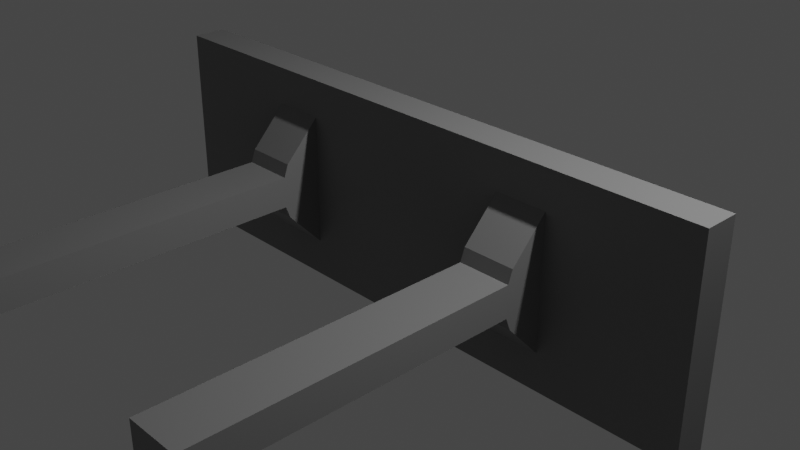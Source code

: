 # Source: floodlight.blend  (saved by Blender 3.4.6; exported with 4.5.12 LTS)
import bpy
from mathutils import Matrix  # noqa: F401  (used for matrix-valued properties, if any)

bpy.ops.wm.read_factory_settings(use_empty=True)
scene = bpy.context.scene
scene.name = 'Scene'

# ---- collections
col_collection = bpy.data.collections.new('Collection'); scene.collection.children.link(col_collection)

# ---- materials (node trees are filled in below, after node groups)
mat_dark_grey = bpy.data.materials.new('Dark Grey')
mat_dark_grey.use_transparent_shadow = False
mat_light = bpy.data.materials.new('Light')
mat_light.use_transparent_shadow = False

# ---- material node trees
mat_dark_grey.use_nodes = True; mat_dark_grey.node_tree.nodes.clear()
_N = mat_dark_grey.node_tree.nodes; _L = mat_dark_grey.node_tree.links
n0 = _N.new('ShaderNodeBsdfPrincipled'); n0.name = 'Principled BSDF'; n0.location = (10, 300)
n0.distribution = 'GGX'
n0.subsurface_method = 'RANDOM_WALK_SKIN'
n0.inputs[0].default_value = (0.2119, 0.2119, 0.2119, 1.0)
n0.inputs[3].default_value = 1.45
n0.inputs[27].default_value = (0.0, 0.0, 0.0, 1.0)
n0.inputs[28].default_value = 1.0
n1 = _N.new('ShaderNodeOutputMaterial'); n1.name = 'Material Output'; n1.location = (300, 300)
_L.new(n0.outputs[0], n1.inputs[0])
n1.is_active_output = True
mat_light.use_nodes = True; mat_light.node_tree.nodes.clear()
_N = mat_light.node_tree.nodes; _L = mat_light.node_tree.links
n0 = _N.new('ShaderNodeBsdfPrincipled'); n0.name = 'Principled BSDF'; n0.location = (10, 300)
n0.distribution = 'GGX'
n0.subsurface_method = 'RANDOM_WALK_SKIN'
n0.inputs[0].default_value = (0.4609, 0.6692, 0.7037, 1.0)
n0.inputs[2].default_value = 0.0
n0.inputs[3].default_value = 1.45
n0.inputs[13].default_value = 0.0
n0.inputs[27].default_value = (0.117, 0.9122, 1.0, 1.0)
n0.inputs[28].default_value = 7.0
n1 = _N.new('ShaderNodeOutputMaterial'); n1.name = 'Material Output'; n1.location = (300, 300)
_L.new(n0.outputs[0], n1.inputs[0])
n1.is_active_output = True

# ---- world
world_world = bpy.data.worlds.new('World'); scene.world = world_world
world_world.use_nodes = True; world_world.node_tree.nodes.clear()
_N = world_world.node_tree.nodes; _L = world_world.node_tree.links
n0 = _N.new('ShaderNodeOutputWorld'); n0.name = 'World Output'; n0.location = (300, 300)
n1 = _N.new('ShaderNodeBackground'); n1.name = 'Background'; n1.location = (10, 300)
n1.inputs[0].default_value = (0.05088, 0.05088, 0.05088, 1.0)
_L.new(n1.outputs[0], n0.inputs[0])
n0.is_active_output = True
world_world.color = (0.05088, 0.05088, 0.05088)
world_world.use_sun_shadow = False
world_world.sun_shadow_jitter_overblur = 0.0

# ---- cameras
cam_camera = bpy.data.cameras.new('Camera')
cam_camera.clip_end = 100.0
cam_camera.ortho_scale = 7.314

# ---- lights
light_light = bpy.data.lights.new('Light', 'POINT')
light_light.transmission_factor = 0.0
light_light.energy = 1000.0
light_light.shadow_soft_size = 0.1
light_light.shadow_maximum_resolution = 0.006
light_light.use_absolute_resolution = True

# ---- meshes
me_cube_008 = bpy.data.meshes.new('Cube.008')
me_cube_008.from_pydata([(-3.457, 0.0001454, -1.151), (-3.457, 0.0001454, 1.151), (-3.457, 0.3775, -1.151), (-3.457, 0.3775, 1.151), (3.457, 0.0001454, -1.151), (3.457, 0.0001454, 1.151), (3.457, 0.3775, -1.151), (3.457, 0.3775, 1.151), (-3.293, 0.3775, 1.004), (-3.293, 0.3775, -1.004), (3.293, 0.3775, -1.004), (3.293, 0.3775, 1.004), (-3.293, 0.3775, 0.6169), (-3.293, 0.3775, 0.5301), (-3.293, 0.3775, 0.04338), (-3.293, 0.3775, -0.04338), (-3.293, 0.3775, -0.5301), (-3.293, 0.3775, -0.6169), (1.929, 0.3775, -1.004), (1.835, 0.3775, -1.004), (0.04705, 0.3775, -1.004), (-0.04704, 0.3775, -1.004), (-1.835, 0.3775, -1.004), (-1.929, 0.3775, -1.004), (-1.929, 0.3775, 1.004), (-1.835, 0.3775, 1.004), (-0.04704, 0.3775, 1.004), (0.04705, 0.3775, 1.004), (1.835, 0.3775, 1.004), (1.929, 0.3775, 1.004), (3.293, 0.3775, 0.6169), (3.293, 0.3775, 0.5301), (3.293, 0.3775, 0.04338), (3.293, 0.3775, -0.04338), (3.293, 0.3775, -0.5301), (3.293, 0.3775, -0.6169), (-1.929, 0.3775, -0.6169), (-1.835, 0.3775, -0.6169), (-0.04704, 0.3775, -0.6169), (0.04705, 0.3775, -0.6169), (1.835, 0.3775, -0.6169), (1.929, 0.3775, -0.6169), (-1.929, 0.3775, -0.5301), (-1.835, 0.3775, -0.5301), (-0.04704, 0.3775, -0.5301), (0.04705, 0.3775, -0.5301), (1.835, 0.3775, -0.5301), (1.929, 0.3775, -0.5301), (-1.929, 0.3775, -0.04338), (-1.835, 0.3775, -0.04338), (-0.04704, 0.3775, -0.04338), (0.04705, 0.3775, -0.04338), (1.835, 0.3775, -0.04338), (1.929, 0.3775, -0.04338), (-1.929, 0.3775, 0.04338), (-1.835, 0.3775, 0.04338), (-0.04704, 0.3775, 0.04338), (0.04705, 0.3775, 0.04338), (1.835, 0.3775, 0.04338), (1.929, 0.3775, 0.04338), (-1.929, 0.3775, 0.5301), (-1.835, 0.3775, 0.5301), (-0.04704, 0.3775, 0.5301), (0.04705, 0.3775, 0.5301), (1.835, 0.3775, 0.5301), (1.929, 0.3775, 0.5301), (-1.929, 0.3775, 0.6169), (-1.835, 0.3775, 0.6169), (-0.04704, 0.3775, 0.6169), (0.04705, 0.3775, 0.6169), (1.835, 0.3775, 0.6169), (1.929, 0.3775, 0.6169), (-3.293, 0.4631, -0.6169), (-3.293, 0.4631, -1.004), (-1.929, 0.4631, -1.004), (1.929, 0.4631, 1.004), (3.293, 0.4631, 1.004), (3.293, 0.4631, -0.6169), (3.293, 0.4631, -1.004), (-3.293, 0.4631, 1.004), (-3.293, 0.4631, 0.6169), (-3.293, 0.4631, 0.5301), (-3.293, 0.4631, 0.04338), (-3.293, 0.4631, -0.04338), (-3.293, 0.4631, -0.5301), (1.929, 0.4631, -1.004), (1.835, 0.4631, -1.004), (0.04705, 0.4631, -1.004), (-0.04704, 0.4631, -1.004), (-1.835, 0.4631, -1.004), (-1.929, 0.4631, 1.004), (-1.835, 0.4631, 1.004), (-0.04704, 0.4631, 1.004), (0.04705, 0.4631, 1.004), (1.835, 0.4631, 1.004), (3.293, 0.4631, 0.6169), (3.293, 0.4631, 0.5301), (3.293, 0.4631, 0.04338), (3.293, 0.4631, -0.04338), (3.293, 0.4631, -0.5301), (1.929, 0.4631, -0.6169), (-1.929, 0.4631, -0.6169), (-1.835, 0.4631, -0.6169), (-0.04704, 0.4631, -0.6169), (0.04705, 0.4631, -0.6169), (1.835, 0.4631, -0.6169), (1.929, 0.4631, -0.5301), (-1.929, 0.4631, -0.5301), (-1.835, 0.4631, -0.5301), (-0.04704, 0.4631, -0.5301), (0.04705, 0.4631, -0.5301), (1.835, 0.4631, -0.5301), (1.929, 0.4631, -0.04338), (-1.929, 0.4631, -0.04338), (-1.835, 0.4631, -0.04338), (-0.04704, 0.4631, -0.04338), (0.04705, 0.4631, -0.04338), (1.835, 0.4631, -0.04338), (1.929, 0.4631, 0.04338), (-1.929, 0.4631, 0.04338), (-1.835, 0.4631, 0.04338), (-0.04704, 0.4631, 0.04338), (0.04705, 0.4631, 0.04338), (1.835, 0.4631, 0.04338), (1.929, 0.4631, 0.5301), (-1.929, 0.4631, 0.5301), (-1.835, 0.4631, 0.5301), (-0.04704, 0.4631, 0.5301), (0.04705, 0.4631, 0.5301), (1.835, 0.4631, 0.5301), (1.929, 0.4631, 0.6169), (-1.929, 0.4631, 0.6169), (-1.835, 0.4631, 0.6169), (-0.04704, 0.4631, 0.6169), (0.04705, 0.4631, 0.6169), (1.835, 0.4631, 0.6169), (-1.865, 0.0001454, -0.7322), (-1.865, 0.0001454, 0.7322), (1.865, 0.0001454, 0.7322), (1.865, 0.0001454, -0.7322), (-1.288, 0.0001454, -0.7322), (1.288, 0.0001454, -0.7322), (1.288, 0.0001454, 0.7322), (-1.288, 0.0001454, 0.7322), (-1.865, -0.3999, -0.3104), (-1.865, -0.3999, 0.3104), (1.865, -0.3999, 0.3104), (1.865, -0.3999, -0.3104), (1.288, -0.3999, -0.3104), (-1.288, -0.3999, 0.3104), (-1.288, -0.3999, -0.3104), (1.288, -0.3999, 0.3104), (-1.865, -0.4518, -0.1725), (-1.865, -0.4518, 0.1725), (1.865, -0.4518, 0.1725), (1.865, -0.4518, -0.1725), (1.288, -0.4518, -0.1725), (-1.288, -0.4518, 0.1725), (-1.288, -0.4518, -0.1725), (1.288, -0.4518, 0.1725), (-1.865, -3.871, -0.1725), (-1.865, -3.871, 0.1725), (1.865, -3.871, 0.1725), (1.865, -3.871, -0.1725), (1.288, -3.871, -0.1725), (-1.288, -3.871, 0.1725), (-1.288, -3.871, -0.1725), (1.288, -3.871, 0.1725)], [], [(0, 1, 3, 2), (6, 2, 9, 23, 22, 21, 20, 19, 18, 10), (6, 7, 5, 4), (5, 1, 137, 143, 142, 138), (2, 6, 4, 0), (7, 3, 1, 5), (25, 26, 92, 91), (3, 7, 11, 29, 28, 27, 26, 25, 24, 8), (2, 3, 8, 12, 13, 14, 15, 16, 17, 9), (7, 6, 10, 35, 34, 33, 32, 31, 30, 11), (36, 23, 74, 101), (41, 47, 34, 35), (62, 56, 121, 127), (53, 59, 32, 33), (15, 48, 113, 83), (65, 71, 30, 31), (55, 61, 126, 120), (23, 36, 37, 22), (8, 24, 90, 79), (21, 38, 39, 20), (53, 33, 98, 112), (19, 40, 41, 18), (17, 16, 42, 36), (36, 42, 43, 37), (37, 43, 44, 38), (38, 44, 45, 39), (39, 45, 46, 40), (40, 46, 47, 41), (70, 69, 134, 135), (42, 48, 49, 43), (60, 54, 119, 125), (44, 50, 51, 45), (21, 22, 89, 88), (46, 52, 53, 47), (15, 14, 54, 48), (48, 54, 55, 49), (49, 55, 56, 50), (50, 56, 57, 51), (51, 57, 58, 52), (52, 58, 59, 53), (46, 45, 110, 111), (54, 60, 61, 55), (68, 67, 132, 133), (56, 62, 63, 57), (19, 20, 87, 86), (58, 64, 65, 59), (13, 12, 66, 60), (60, 66, 67, 61), (61, 67, 68, 62), (62, 68, 69, 63), (63, 69, 70, 64), (64, 70, 71, 65), (44, 43, 108, 109), (66, 24, 25, 67), (66, 12, 80, 131), (68, 26, 27, 69), (30, 71, 130, 95), (70, 28, 29, 71), (130, 75, 76, 95), (85, 100, 77, 78), (106, 112, 98, 99), (118, 124, 96, 97), (73, 72, 101, 74), (89, 102, 103, 88), (87, 104, 105, 86), (84, 83, 113, 107), (108, 114, 115, 109), (110, 116, 117, 111), (82, 81, 125, 119), (120, 126, 127, 121), (122, 128, 129, 123), (80, 79, 90, 131), (132, 91, 92, 133), (134, 93, 94, 135), (57, 63, 128, 122), (22, 37, 102, 89), (49, 50, 115, 114), (64, 58, 123, 129), (38, 21, 88, 103), (27, 28, 94, 93), (59, 65, 124, 118), (20, 39, 104, 87), (51, 52, 117, 116), (40, 19, 86, 105), (11, 30, 95, 76), (9, 17, 72, 73), (18, 41, 100, 85), (32, 59, 118, 97), (23, 9, 73, 74), (54, 14, 82, 119), (31, 32, 97, 96), (29, 11, 76, 75), (35, 10, 78, 77), (56, 55, 120, 121), (33, 34, 99, 98), (24, 66, 131, 90), (58, 57, 122, 123), (41, 35, 77, 100), (67, 25, 91, 132), (17, 36, 101, 72), (26, 68, 133, 92), (48, 42, 107, 113), (65, 31, 96, 124), (12, 8, 79, 80), (69, 27, 93, 134), (43, 49, 114, 108), (13, 60, 125, 81), (37, 38, 103, 102), (28, 70, 135, 94), (50, 44, 109, 115), (14, 13, 81, 82), (71, 29, 75, 130), (45, 51, 116, 110), (61, 62, 127, 126), (39, 40, 105, 104), (52, 46, 111, 117), (16, 15, 83, 84), (47, 53, 112, 106), (63, 64, 129, 128), (34, 47, 106, 99), (42, 16, 84, 107), (10, 18, 85, 78), (142, 141, 148, 151), (4, 5, 138, 139), (1, 0, 136, 137), (0, 4, 139, 141, 140, 136), (143, 137, 145, 149), (141, 142, 143, 140), (150, 149, 157, 158), (145, 144, 152, 153), (139, 138, 146, 147), (138, 142, 151, 146), (136, 140, 150, 144), (140, 143, 149, 150), (141, 139, 147, 148), (137, 136, 144, 145), (154, 159, 167, 162), (158, 157, 165, 166), (146, 151, 159, 154), (149, 145, 153, 157), (147, 146, 154, 155), (151, 148, 156, 159), (144, 150, 158, 152), (148, 147, 155, 156), (166, 165, 161, 160), (163, 162, 167, 164), (157, 153, 161, 165), (155, 154, 162, 163), (159, 156, 164, 167), (152, 158, 166, 160), (156, 155, 163, 164), (153, 152, 160, 161)])
me_cube_008.polygons.foreach_set('material_index', [0, 0, 0, 0, 0, 0, 1, 0, 0, 0, 1, 0, 1, 0, 1, 0, 1, 0, 1, 0, 1, 0, 0, 0, 0, 0, 0, 0, 1, 0, 1, 0, 1, 0, 0, 0, 0, 0, 0, 0, 1, 0, 1, 0, 1, 0, 0, 0, 0, 0, 0, 0, 1, 0, 1, 0, 1, 0, 1, 1, 1, 1, 1, 1, 1, 1, 1, 1, 1, 1, 1, 1, 1, 1, 1, 1, 1, 1, 1, 1, 1, 1, 1, 1, 1, 1, 1, 1, 1, 1, 1, 1, 1, 1, 1, 1, 1, 1, 1, 1, 1, 1, 1, 1, 1, 1, 1, 1, 1, 1, 1, 1, 1, 1, 1, 1, 1, 1, 1, 1, 1, 1, 0, 0, 0, 0, 0, 0, 0, 0, 0, 0, 0, 0, 0, 0, 0, 0, 0, 0, 0, 0, 0, 0, 0, 0, 0, 0, 0, 0, 0, 0])
_uv = me_cube_008.uv_layers.new(name='UVMap')
_uv.uv.foreach_set('vector', [0.375, 0.0, 0.625, 0.0, 0.625, 0.25, 0.375, 0.25, 0.375, 0.5, 0.125, 0.5, 0.125, 0.5, 0.1607, 0.5, 0.1964, 0.5, 0.2321, 0.5, 0.2679, 0.5, 0.3036, 0.5, 0.3393, 0.5, 0.375, 0.5, 0.375, 0.5, 0.625, 0.5, 0.625, 0.75, 0.375, 0.75, 0.625, 0.75, 0.875, 0.75, 0.875, 0.75, 0.7917, 0.75, 0.7083, 0.75, 0.625, 0.75, 0.125, 0.5, 0.375, 0.5, 0.375, 0.75, 0.125, 0.75, 0.625, 0.5, 0.875, 0.5, 0.875, 0.75, 0.625, 0.75, 0.8036, 0.5, 0.7679, 0.5, 0.7679, 0.5, 0.8036, 0.5, 0.875, 0.5, 0.625, 0.5, 0.625, 0.5, 0.6607, 0.5, 0.6964, 0.5, 0.7321, 0.5, 0.7679, 0.5, 0.8036, 0.5, 0.8393, 0.5, 0.875, 0.5, 0.375, 0.25, 0.625, 0.25, 0.625, 0.25, 0.5893, 0.25, 0.5536, 0.25, 0.5179, 0.25, 0.4821, 0.25, 0.4464, 0.25, 0.4107, 0.25, 0.375, 0.25, 0.625, 0.5, 0.375, 0.5, 0.375, 0.5, 0.4107, 0.5, 0.4464, 0.5, 0.4821, 0.5, 0.5179, 0.5, 0.5536, 0.5, 0.5893, 0.5, 0.625, 0.5, 0.4107, 0.2857, 0.375, 0.2857, 0.375, 0.2857, 0.4107, 0.2857, 0.4107, 0.4643, 0.4464, 0.4643, 0.4464, 0.5, 0.4107, 0.5, 0.5536, 0.3571, 0.5179, 0.3571, 0.5179, 0.3571, 0.5536, 0.3571, 0.4821, 0.4643, 0.5179, 0.4643, 0.5179, 0.5, 0.4821, 0.5, 0.4821, 0.25, 0.4821, 0.2857, 0.4821, 0.2857, 0.4821, 0.25, 0.5536, 0.4643, 0.5893, 0.4643, 0.5893, 0.5, 0.5536, 0.5, 0.5179, 0.3214, 0.5536, 0.3214, 0.5536, 0.3214, 0.5179, 0.3214, 0.375, 0.2857, 0.4107, 0.2857, 0.4107, 0.3214, 0.375, 0.3214, 0.875, 0.5, 0.8393, 0.5, 0.8393, 0.5, 0.875, 0.5, 0.375, 0.3571, 0.4107, 0.3571, 0.4107, 0.3929, 0.375, 0.3929, 0.4821, 0.4643, 0.4821, 0.5, 0.4821, 0.5, 0.4821, 0.4643, 0.375, 0.4286, 0.4107, 0.4286, 0.4107, 0.4643, 0.375, 0.4643, 0.4107, 0.25, 0.4464, 0.25, 0.4464, 0.2857, 0.4107, 0.2857, 0.4107, 0.2857, 0.4464, 0.2857, 0.4464, 0.3214, 0.4107, 0.3214, 0.4107, 0.3214, 0.4464, 0.3214, 0.4464, 0.3571, 0.4107, 0.3571, 0.4107, 0.3571, 0.4464, 0.3571, 0.4464, 0.3929, 0.4107, 0.3929, 0.4107, 0.3929, 0.4464, 0.3929, 0.4464, 0.4286, 0.4107, 0.4286, 0.4107, 0.4286, 0.4464, 0.4286, 0.4464, 0.4643, 0.4107, 0.4643, 0.5893, 0.4286, 0.5893, 0.3929, 0.5893, 0.3929, 0.5893, 0.4286, 0.4464, 0.2857, 0.4821, 0.2857, 0.4821, 0.3214, 0.4464, 0.3214, 0.5536, 0.2857, 0.5179, 0.2857, 0.5179, 0.2857, 0.5536, 0.2857, 0.4464, 0.3571, 0.4821, 0.3571, 0.4821, 0.3929, 0.4464, 0.3929, 0.2321, 0.5, 0.1964, 0.5, 0.1964, 0.5, 0.2321, 0.5, 0.4464, 0.4286, 0.4821, 0.4286, 0.4821, 0.4643, 0.4464, 0.4643, 0.4821, 0.25, 0.5179, 0.25, 0.5179, 0.2857, 0.4821, 0.2857, 0.4821, 0.2857, 0.5179, 0.2857, 0.5179, 0.3214, 0.4821, 0.3214, 0.4821, 0.3214, 0.5179, 0.3214, 0.5179, 0.3571, 0.4821, 0.3571, 0.4821, 0.3571, 0.5179, 0.3571, 0.5179, 0.3929, 0.4821, 0.3929, 0.4821, 0.3929, 0.5179, 0.3929, 0.5179, 0.4286, 0.4821, 0.4286, 0.4821, 0.4286, 0.5179, 0.4286, 0.5179, 0.4643, 0.4821, 0.4643, 0.4464, 0.4286, 0.4464, 0.3929, 0.4464, 0.3929, 0.4464, 0.4286, 0.5179, 0.2857, 0.5536, 0.2857, 0.5536, 0.3214, 0.5179, 0.3214, 0.5893, 0.3571, 0.5893, 0.3214, 0.5893, 0.3214, 0.5893, 0.3571, 0.5179, 0.3571, 0.5536, 0.3571, 0.5536, 0.3929, 0.5179, 0.3929, 0.3036, 0.5, 0.2679, 0.5, 0.2679, 0.5, 0.3036, 0.5, 0.5179, 0.4286, 0.5536, 0.4286, 0.5536, 0.4643, 0.5179, 0.4643, 0.5536, 0.25, 0.5893, 0.25, 0.5893, 0.2857, 0.5536, 0.2857, 0.5536, 0.2857, 0.5893, 0.2857, 0.5893, 0.3214, 0.5536, 0.3214, 0.5536, 0.3214, 0.5893, 0.3214, 0.5893, 0.3571, 0.5536, 0.3571, 0.5536, 0.3571, 0.5893, 0.3571, 0.5893, 0.3929, 0.5536, 0.3929, 0.5536, 0.3929, 0.5893, 0.3929, 0.5893, 0.4286, 0.5536, 0.4286, 0.5536, 0.4286, 0.5893, 0.4286, 0.5893, 0.4643, 0.5536, 0.4643, 0.4464, 0.3571, 0.4464, 0.3214, 0.4464, 0.3214, 0.4464, 0.3571, 0.5893, 0.2857, 0.625, 0.2857, 0.625, 0.3214, 0.5893, 0.3214, 0.5893, 0.2857, 0.5893, 0.25, 0.5893, 0.25, 0.5893, 0.2857, 0.5893, 0.3571, 0.625, 0.3571, 0.625, 0.3929, 0.5893, 0.3929, 0.5893, 0.5, 0.5893, 0.4643, 0.5893, 0.4643, 0.5893, 0.5, 0.5893, 0.4286, 0.625, 0.4286, 0.625, 0.4643, 0.5893, 0.4643, 0.5893, 0.4643, 0.625, 0.4643, 0.625, 0.5, 0.5893, 0.5, 0.375, 0.4643, 0.4107, 0.4643, 0.4107, 0.5, 0.375, 0.5, 0.4464, 0.4643, 0.4821, 0.4643, 0.4821, 0.5, 0.4464, 0.5, 0.5179, 0.4643, 0.5536, 0.4643, 0.5536, 0.5, 0.5179, 0.5, 0.375, 0.25, 0.4107, 0.25, 0.4107, 0.2857, 0.375, 0.2857, 0.375, 0.3214, 0.4107, 0.3214, 0.4107, 0.3571, 0.375, 0.3571, 0.375, 0.3929, 0.4107, 0.3929, 0.4107, 0.4286, 0.375, 0.4286, 0.4464, 0.25, 0.4821, 0.25, 0.4821, 0.2857, 0.4464, 0.2857, 0.4464, 0.3214, 0.4821, 0.3214, 0.4821, 0.3571, 0.4464, 0.3571, 0.4464, 0.3929, 0.4821, 0.3929, 0.4821, 0.4286, 0.4464, 0.4286, 0.5179, 0.25, 0.5536, 0.25, 0.5536, 0.2857, 0.5179, 0.2857, 0.5179, 0.3214, 0.5536, 0.3214, 0.5536, 0.3571, 0.5179, 0.3571, 0.5179, 0.3929, 0.5536, 0.3929, 0.5536, 0.4286, 0.5179, 0.4286, 0.5893, 0.25, 0.625, 0.25, 0.625, 0.2857, 0.5893, 0.2857, 0.5893, 0.3214, 0.625, 0.3214, 0.625, 0.3571, 0.5893, 0.3571, 0.5893, 0.3929, 0.625, 0.3929, 0.625, 0.4286, 0.5893, 0.4286, 0.5179, 0.3929, 0.5536, 0.3929, 0.5536, 0.3929, 0.5179, 0.3929, 0.375, 0.3214, 0.4107, 0.3214, 0.4107, 0.3214, 0.375, 0.3214, 0.4821, 0.3214, 0.4821, 0.3571, 0.4821, 0.3571, 0.4821, 0.3214, 0.5536, 0.4286, 0.5179, 0.4286, 0.5179, 0.4286, 0.5536, 0.4286, 0.4107, 0.3571, 0.375, 0.3571, 0.375, 0.3571, 0.4107, 0.3571, 0.7321, 0.5, 0.6964, 0.5, 0.6964, 0.5, 0.7321, 0.5, 0.5179, 0.4643, 0.5536, 0.4643, 0.5536, 0.4643, 0.5179, 0.4643, 0.375, 0.3929, 0.4107, 0.3929, 0.4107, 0.3929, 0.375, 0.3929, 0.4821, 0.3929, 0.4821, 0.4286, 0.4821, 0.4286, 0.4821, 0.3929, 0.4107, 0.4286, 0.375, 0.4286, 0.375, 0.4286, 0.4107, 0.4286, 0.625, 0.5, 0.5893, 0.5, 0.5893, 0.5, 0.625, 0.5, 0.375, 0.25, 0.4107, 0.25, 0.4107, 0.25, 0.375, 0.25, 0.375, 0.4643, 0.4107, 0.4643, 0.4107, 0.4643, 0.375, 0.4643, 0.5179, 0.5, 0.5179, 0.4643, 0.5179, 0.4643, 0.5179, 0.5, 0.1607, 0.5, 0.125, 0.5, 0.125, 0.5, 0.1607, 0.5, 0.5179, 0.2857, 0.5179, 0.25, 0.5179, 0.25, 0.5179, 0.2857, 0.5536, 0.5, 0.5179, 0.5, 0.5179, 0.5, 0.5536, 0.5, 0.6607, 0.5, 0.625, 0.5, 0.625, 0.5, 0.6607, 0.5, 0.4107, 0.5, 0.375, 0.5, 0.375, 0.5, 0.4107, 0.5, 0.5179, 0.3571, 0.5179, 0.3214, 0.5179, 0.3214, 0.5179, 0.3571, 0.4821, 0.5, 0.4464, 0.5, 0.4464, 0.5, 0.4821, 0.5, 0.625, 0.2857, 0.5893, 0.2857, 0.5893, 0.2857, 0.625, 0.2857, 0.5179, 0.4286, 0.5179, 0.3929, 0.5179, 0.3929, 0.5179, 0.4286, 0.4107, 0.4643, 0.4107, 0.5, 0.4107, 0.5, 0.4107, 0.4643, 0.5893, 0.3214, 0.625, 0.3214, 0.625, 0.3214, 0.5893, 0.3214, 0.4107, 0.25, 0.4107, 0.2857, 0.4107, 0.2857, 0.4107, 0.25, 0.625, 0.3571, 0.5893, 0.3571, 0.5893, 0.3571, 0.625, 0.3571, 0.4821, 0.2857, 0.4464, 0.2857, 0.4464, 0.2857, 0.4821, 0.2857, 0.5536, 0.4643, 0.5536, 0.5, 0.5536, 0.5, 0.5536, 0.4643, 0.5893, 0.25, 0.625, 0.25, 0.625, 0.25, 0.5893, 0.25, 0.5893, 0.3929, 0.625, 0.3929, 0.625, 0.3929, 0.5893, 0.3929, 0.4464, 0.3214, 0.4821, 0.3214, 0.4821, 0.3214, 0.4464, 0.3214, 0.5536, 0.25, 0.5536, 0.2857, 0.5536, 0.2857, 0.5536, 0.25, 0.4107, 0.3214, 0.4107, 0.3571, 0.4107, 0.3571, 0.4107, 0.3214, 0.625, 0.4286, 0.5893, 0.4286, 0.5893, 0.4286, 0.625, 0.4286, 0.4821, 0.3571, 0.4464, 0.3571, 0.4464, 0.3571, 0.4821, 0.3571, 0.5179, 0.25, 0.5536, 0.25, 0.5536, 0.25, 0.5179, 0.25, 0.5893, 0.4643, 0.625, 0.4643, 0.625, 0.4643, 0.5893, 0.4643, 0.4464, 0.3929, 0.4821, 0.3929, 0.4821, 0.3929, 0.4464, 0.3929, 0.5536, 0.3214, 0.5536, 0.3571, 0.5536, 0.3571, 0.5536, 0.3214, 0.4107, 0.3929, 0.4107, 0.4286, 0.4107, 0.4286, 0.4107, 0.3929, 0.4821, 0.4286, 0.4464, 0.4286, 0.4464, 0.4286, 0.4821, 0.4286, 0.4464, 0.25, 0.4821, 0.25, 0.4821, 0.25, 0.4464, 0.25, 0.4464, 0.4643, 0.4821, 0.4643, 0.4821, 0.4643, 0.4464, 0.4643, 0.5536, 0.3929, 0.5536, 0.4286, 0.5536, 0.4286, 0.5536, 0.3929, 0.4464, 0.5, 0.4464, 0.4643, 0.4464, 0.4643, 0.4464, 0.5, 0.4464, 0.2857, 0.4464, 0.25, 0.4464, 0.25, 0.4464, 0.2857, 0.375, 0.5, 0.3393, 0.5, 0.3393, 0.5, 0.375, 0.5, 0.625, 0.8333, 0.375, 0.8333, 0.375, 0.8333, 0.625, 0.8333, 0.375, 0.75, 0.625, 0.75, 0.625, 0.75, 0.375, 0.75, 0.625, 0.0, 0.375, 0.0, 0.375, 0.0, 0.625, 0.0, 0.125, 0.75, 0.375, 0.75, 0.375, 0.75, 0.2917, 0.75, 0.2083, 0.75, 0.125, 0.75, 0.7917, 0.75, 0.875, 0.75, 0.875, 0.75, 0.7917, 0.75, 0.375, 0.8333, 0.625, 0.8333, 0.625, 0.9167, 0.375, 0.9167, 0.375, 0.9167, 0.625, 0.9167, 0.625, 0.9167, 0.375, 0.9167, 0.625, 0.0, 0.375, 0.0, 0.375, 0.0, 0.625, 0.0, 0.375, 0.75, 0.625, 0.75, 0.625, 0.75, 0.375, 0.75, 0.625, 0.75, 0.7083, 0.75, 0.7083, 0.75, 0.625, 0.75, 0.125, 0.75, 0.2083, 0.75, 0.2083, 0.75, 0.125, 0.75, 0.375, 0.9167, 0.625, 0.9167, 0.625, 0.9167, 0.375, 0.9167, 0.2917, 0.75, 0.375, 0.75, 0.375, 0.75, 0.2917, 0.75, 0.625, 0.0, 0.375, 0.0, 0.375, 0.0, 0.625, 0.0, 0.625, 0.75, 0.7083, 0.75, 0.7083, 0.75, 0.625, 0.75, 0.375, 0.9167, 0.625, 0.9167, 0.625, 0.9167, 0.375, 0.9167, 0.625, 0.75, 0.7083, 0.75, 0.7083, 0.75, 0.625, 0.75, 0.7917, 0.75, 0.875, 0.75, 0.875, 0.75, 0.7917, 0.75, 0.375, 0.75, 0.625, 0.75, 0.625, 0.75, 0.375, 0.75, 0.625, 0.8333, 0.375, 0.8333, 0.375, 0.8333, 0.625, 0.8333, 0.125, 0.75, 0.2083, 0.75, 0.2083, 0.75, 0.125, 0.75, 0.2917, 0.75, 0.375, 0.75, 0.375, 0.75, 0.2917, 0.75, 0.375, 0.9167, 0.625, 0.9167, 0.625, 1.0, 0.375, 1.0, 0.375, 0.75, 0.625, 0.75, 0.625, 0.8333, 0.375, 0.8333, 0.7917, 0.75, 0.875, 0.75, 0.875, 0.75, 0.7917, 0.75, 0.375, 0.75, 0.625, 0.75, 0.625, 0.75, 0.375, 0.75, 0.625, 0.8333, 0.375, 0.8333, 0.375, 0.8333, 0.625, 0.8333, 0.125, 0.75, 0.2083, 0.75, 0.2083, 0.75, 0.125, 0.75, 0.2917, 0.75, 0.375, 0.75, 0.375, 0.75, 0.2917, 0.75, 0.625, 0.0, 0.375, 0.0, 0.375, 0.0, 0.625, 0.0])
me_cube_008.materials.append(mat_dark_grey)
me_cube_008.materials.append(mat_light)
me_cube_008.update()

# ---- objects
ob_light = bpy.data.objects.new('Light', light_light)
ob_camera = bpy.data.objects.new('Camera', cam_camera)
ob_floodlight = bpy.data.objects.new('FloodLight', me_cube_008)

# ---- transforms, parenting, visibility, modifiers, constraints
ob_light.location = (4.076, 1.005, 5.904)
ob_light.rotation_euler = (0.6503, 0.05522, 1.866)
ob_light.lock_rotations_4d = False
ob_light.empty_display_type = 'ARROWS'
ob_light.color = (0.0, 0.0, 0.0, 0.0)
ob_light.lineart.crease_threshold = 0.0
ob_camera.location = (7.359, -6.926, 4.958)
ob_camera.rotation_euler = (1.109, 0.0, 0.8149)
ob_camera.lock_rotations_4d = False
ob_camera.empty_display_type = 'ARROWS'
ob_camera.color = (0.0, 0.0, 0.0, 0.0)
ob_camera.display_type = 'WIRE'
ob_camera.lineart.crease_threshold = 0.0
ob_floodlight.location = (0.0, 0.0, 0.0)

# ---- collection membership
col_collection.objects.link(ob_light)
col_collection.objects.link(ob_camera)
col_collection.objects.link(ob_floodlight)

# ---- scene / render settings (as saved in the file)
scene.camera = ob_camera
scene.frame_start = 1; scene.frame_end = 250; scene.frame_set(1)
scene.render.engine = 'BLENDER_EEVEE_NEXT'
scene.cycles.sampling_pattern = 'TABULATED_SOBOL'
scene.cycles.use_light_tree = False
scene.view_settings.view_transform = 'Filmic'
bpy.context.view_layer.update()
